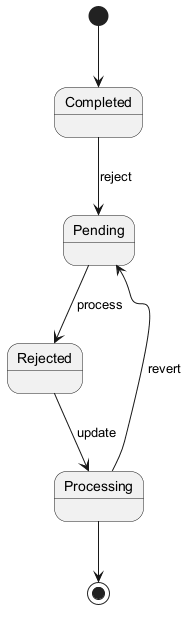

The diagram above was rendered by PlantUML. Its source (embedded in the PNG):
@startuml
skinparam monochrome true
[*] --> Completed
Completed --> Pending : reject
Pending --> Rejected : process
Rejected --> Processing : update
Processing --> Pending : revert
Processing --> [*]
@enduml